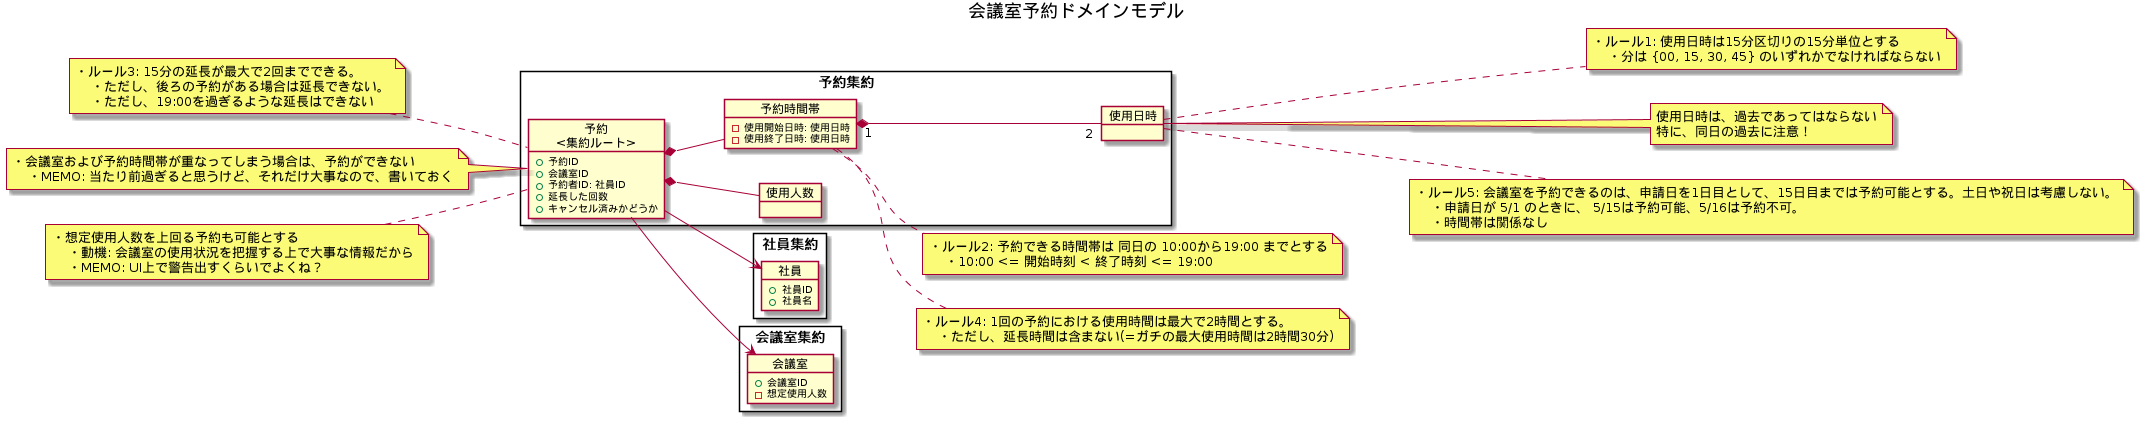

The diagram above was rendered by PlantUML. Its source (embedded in the PNG):
@startuml

title 会議室予約ドメインモデル

left to right direction

rectangle 社員集約 {
    object 社員 {
        + 社員ID
        + 社員名
    }
}

rectangle 予約集約 {
    object "予約\n<集約ルート>" as c1 {
        + 予約ID
        + 会議室ID
        + 予約者ID: 社員ID
        + 延長した回数
        + キャンセル済みかどうか
    }

    object 使用人数 {
    }

    object 予約時間帯 {
        - 使用開始日時: 使用日時
        - 使用終了日時: 使用日時
    }


    object 使用日時 {
    }
}


rectangle 会議室集約 {
    object 会議室 {
        + 会議室ID
        - 想定使用人数
    }
}


c1 --> 会議室
c1 --> 社員
c1 *-- 使用人数
c1 *-- 予約時間帯
予約時間帯 "1" *-- "2" 使用日時

note left of c1
・ルール3: 15分の延長が最大で2回までできる。
    ・ただし、後ろの予約がある場合は延長できない。
    ・ただし、19:00を過ぎるような延長はできない
end note

note left of c1
・会議室および予約時間帯が重なってしまう場合は、予約ができない
    ・MEMO: 当たり前過ぎると思うけど、それだけ大事なので、書いておく
end note

note left of c1
・想定使用人数を上回る予約も可能とする
    ・動機: 会議室の使用状況を把握する上で大事な情報だから
    ・MEMO: UI上で警告出すくらいでよくね？
end note

note right of 予約時間帯
・ルール2: 予約できる時間帯は 同日の 10:00から19:00 までとする
    ・10:00 <= 開始時刻 < 終了時刻 <= 19:00
end note


note right of 予約時間帯
・ルール4: 1回の予約における使用時間は最大で2時間とする。
    ・ただし、延長時間は含まない(=ガチの最大使用時間は2時間30分)
end note


note right of 使用日時
・ルール1: 使用日時は15分区切りの15分単位とする
    ・分は {00, 15, 30, 45} のいずれかでなければならない
end note

note right of 使用日時
使用日時は、過去であってはならない
特に、同日の過去に注意！
end note

note right of 使用日時
・ルール5: 会議室を予約できるのは、申請日を1日目として、15日目までは予約可能とする。土日や祝日は考慮しない。
    ・申請日が 5/1 のときに、 5/15は予約可能、5/16は予約不可。
    ・時間帯は関係なし
end note

@enduml